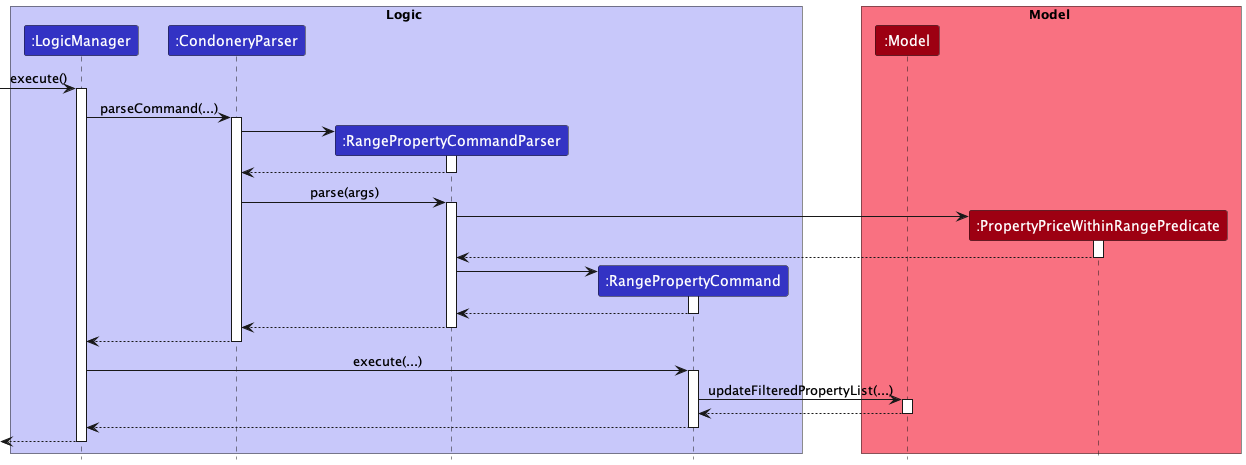

The diagram above was rendered by PlantUML. Its source (embedded in the PNG):
@startuml
!include style.puml

box Logic LOGIC_COLOR_T1
participant ":LogicManager" as LogicManager LOGIC_COLOR
participant ":CondoneryParser" as CondoneryParser LOGIC_COLOR
participant ":RangePropertyCommandParser" as RangePropertyCommandParser LOGIC_COLOR
participant ":RangePropertyCommand" as RangePropertyCommand LOGIC_COLOR
end box

box Model MODEL_COLOR_T1
participant ":Model" as Model MODEL_COLOR
participant ":PropertyPriceWithinRangePredicate" as PropertyPriceWithinRangePredicate MODEL_COLOR
end box

[-> LogicManager : execute()
activate LogicManager

LogicManager -> CondoneryParser : parseCommand(...)
activate CondoneryParser

create RangePropertyCommandParser
CondoneryParser -> RangePropertyCommandParser
activate RangePropertyCommandParser

RangePropertyCommandParser --> CondoneryParser
deactivate RangePropertyCommandParser

CondoneryParser -> RangePropertyCommandParser : parse(args)
activate RangePropertyCommandParser

create PropertyPriceWithinRangePredicate
RangePropertyCommandParser -> PropertyPriceWithinRangePredicate
activate PropertyPriceWithinRangePredicate

PropertyPriceWithinRangePredicate --> RangePropertyCommandParser
deactivate PropertyPriceWithinRangePredicate

create RangePropertyCommand
RangePropertyCommandParser -> RangePropertyCommand
activate RangePropertyCommand

RangePropertyCommand --> RangePropertyCommandParser
deactivate RangePropertyCommand

RangePropertyCommandParser --> CondoneryParser
deactivate RangePropertyCommandParser

CondoneryParser --> LogicManager
deactivate CondoneryParser

LogicManager -> RangePropertyCommand : execute(...)
activate RangePropertyCommand

RangePropertyCommand -> Model : updateFilteredPropertyList(...)
activate Model

Model --> RangePropertyCommand
deactivate Model

RangePropertyCommand --> LogicManager
deactivate RangePropertyCommand

[<--LogicManager
deactivate LogicManager
@enduml